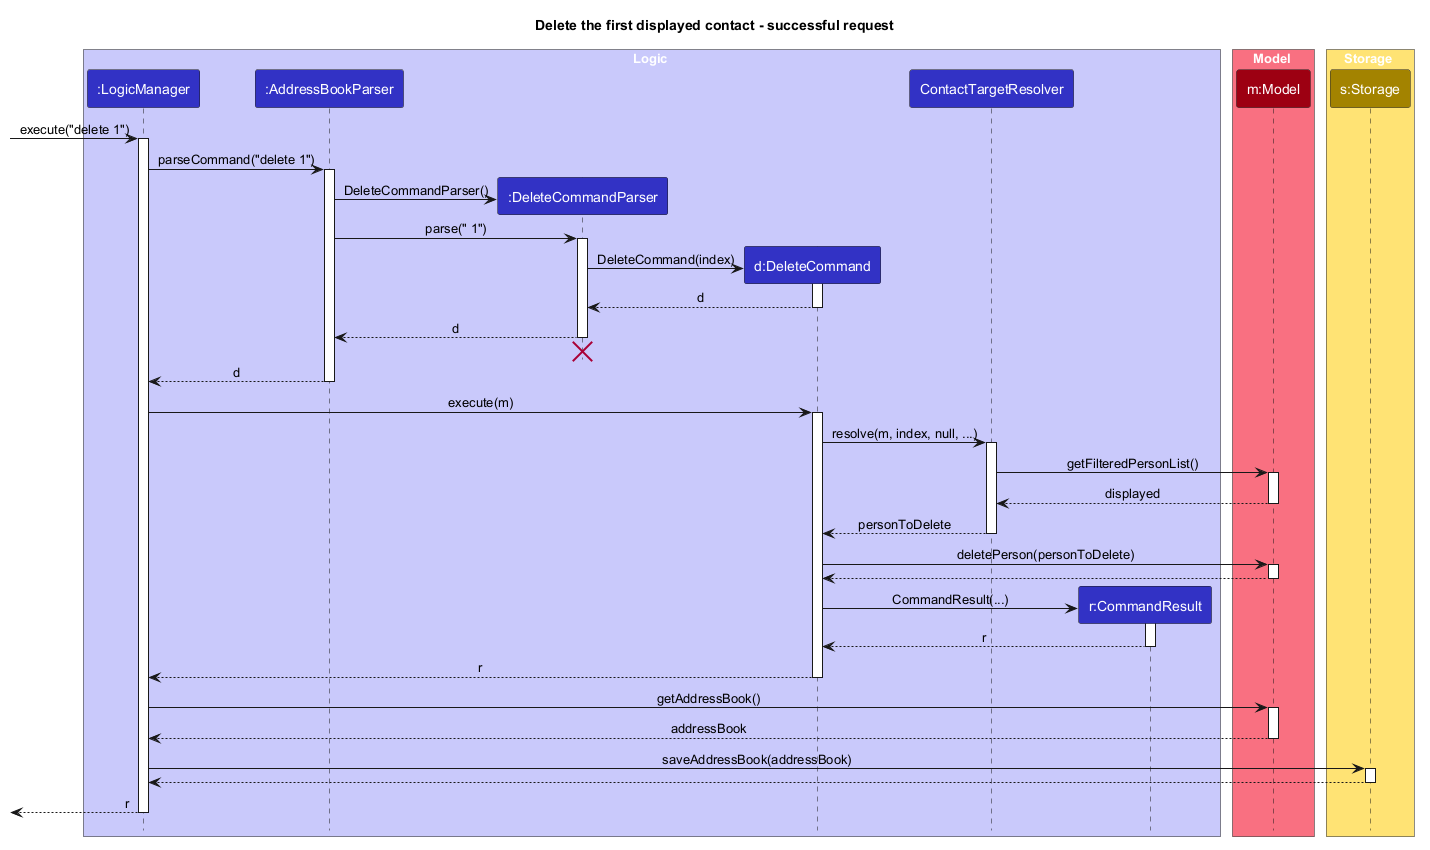

The diagram above was rendered by PlantUML. Its source (embedded in the PNG):
@startuml
!include style.puml
title Delete the first displayed contact - successful request
skinparam ArrowFontStyle plain

box Logic LOGIC_COLOR_T1
participant ":LogicManager" as LogicManager LOGIC_COLOR
participant ":AddressBookParser" as AddressBookParser LOGIC_COLOR
participant ":DeleteCommandParser" as DeleteCommandParser LOGIC_COLOR
participant "d:DeleteCommand" as DeleteCommand LOGIC_COLOR
participant "ContactTargetResolver" as TargetResolver LOGIC_COLOR
participant "r:CommandResult" as CommandResult LOGIC_COLOR
end box

box Model MODEL_COLOR_T1
participant "m:Model" as Model MODEL_COLOR
end box

box Storage STORAGE_COLOR_T1
participant "s:Storage" as Storage STORAGE_COLOR
end box

[-> LogicManager : execute("delete 1")
activate LogicManager

LogicManager -> AddressBookParser : parseCommand("delete 1")
activate AddressBookParser

create DeleteCommandParser
AddressBookParser -> DeleteCommandParser : DeleteCommandParser()
AddressBookParser -> DeleteCommandParser : parse(" 1")
activate DeleteCommandParser

create DeleteCommand
DeleteCommandParser -> DeleteCommand : DeleteCommand(index)
activate DeleteCommand

DeleteCommand --> DeleteCommandParser : d
deactivate DeleteCommand

DeleteCommandParser --> AddressBookParser : d
deactivate DeleteCommandParser
'Hidden arrow to position the destroy marker below the end of the activation bar.
DeleteCommandParser -[hidden]-> AddressBookParser
destroy DeleteCommandParser

AddressBookParser --> LogicManager : d
deactivate AddressBookParser

LogicManager -> DeleteCommand : execute(m)
activate DeleteCommand

DeleteCommand -> TargetResolver : resolve(m, index, null, ...)
activate TargetResolver
TargetResolver -> Model : getFilteredPersonList()
activate Model
Model --> TargetResolver : displayed
deactivate Model
TargetResolver --> DeleteCommand : personToDelete
deactivate TargetResolver

DeleteCommand -> Model : deletePerson(personToDelete)
activate Model
Model --> DeleteCommand
deactivate Model

create CommandResult
DeleteCommand -> CommandResult : CommandResult(...)
activate CommandResult

CommandResult --> DeleteCommand : r
deactivate CommandResult

DeleteCommand --> LogicManager : r
deactivate DeleteCommand

LogicManager -> Model : getAddressBook()
activate Model
Model --> LogicManager : addressBook
deactivate Model

LogicManager -> Storage : saveAddressBook(addressBook)
activate Storage
Storage --> LogicManager
deactivate Storage

[<-- LogicManager : r
deactivate LogicManager
@enduml